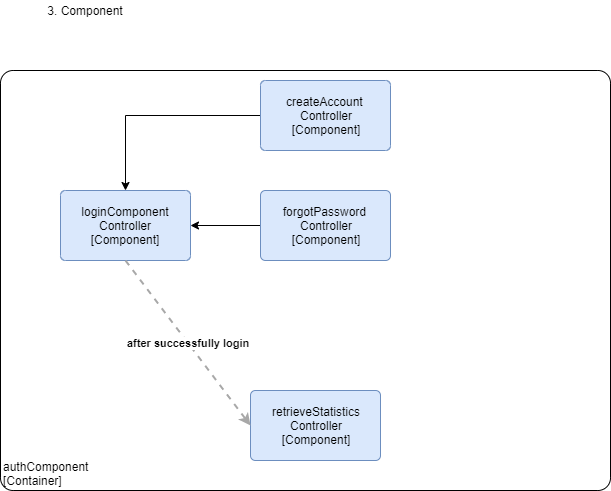

The diagram above was exported from draw.io. Its source (the exported page's mxGraphModel, read from the mxfile embedded in the PNG):
<mxGraphModel dx="1422" dy="794" grid="1" gridSize="10" guides="1" tooltips="1" connect="1" arrows="1" fold="1" page="1" pageScale="1" pageWidth="850" pageHeight="1100" math="0" shadow="0">
  <root>
    <mxCell id="0" />
    <mxCell id="1" parent="0" />
    <object label="&lt;div style=&quot;text-align: left&quot;&gt;authComponent&lt;/div&gt;&lt;div style=&quot;text-align: left&quot;&gt;[Container]&lt;/div&gt;" placeholders="1" c4Name="authComponent" c4Type="ExecutionEnvironment" c4Application="Container" id="EntDzMMjcFC2ElWjtrLu-18">
      <mxCell style="rounded=1;whiteSpace=wrap;html=1;labelBackgroundColor=none;fillColor=#ffffff;fontColor=#000000;align=left;arcSize=3;strokeColor=#000000;verticalAlign=bottom;" vertex="1" parent="1">
        <mxGeometry x="20" y="150" width="610" height="420" as="geometry" />
        <C4ExecutionEnvironment as="c4" />
      </mxCell>
    </object>
    <mxCell id="EntDzMMjcFC2ElWjtrLu-24" value="" style="edgeStyle=orthogonalEdgeStyle;rounded=0;orthogonalLoop=1;jettySize=auto;html=1;" edge="1" parent="1" source="EntDzMMjcFC2ElWjtrLu-23" target="EntDzMMjcFC2ElWjtrLu-19">
      <mxGeometry relative="1" as="geometry" />
    </mxCell>
    <object label="&lt;span&gt;loginComponent &lt;br&gt;Controller&lt;br&gt;&lt;/span&gt;&lt;div&gt;[Component]&lt;/div&gt;" placeholders="1" c4Name="loginComponent" c4Type="Component" c4Technology="" c4Description="Allow user to signin into ACAV" id="EntDzMMjcFC2ElWjtrLu-19">
      <mxCell style="rounded=1;whiteSpace=wrap;html=1;labelBackgroundColor=none;fillColor=#dae8fc;fontColor=#000000;align=center;arcSize=7;strokeColor=#6c8ebf;" vertex="1" parent="1">
        <mxGeometry x="80" y="270" width="130" height="70" as="geometry" />
        <C4Component as="c4" />
      </mxCell>
    </object>
    <object label="&lt;span&gt;retrieveStatistics&lt;/span&gt;&lt;div&gt;Controller&lt;/div&gt;&lt;div&gt;[Component&lt;span&gt;]&lt;/span&gt;&lt;/div&gt;" placeholders="1" c4Name="retrieveStatistics" c4Type="Component" c4Technology="" c4Description="Allow user to signin into ACAV" id="EntDzMMjcFC2ElWjtrLu-25">
      <mxCell style="rounded=1;whiteSpace=wrap;html=1;labelBackgroundColor=none;fillColor=#dae8fc;fontColor=#000000;align=center;arcSize=7;strokeColor=#6c8ebf;" vertex="1" parent="1">
        <mxGeometry x="270" y="470" width="130" height="70" as="geometry" />
        <C4Component as="c4" />
      </mxCell>
    </object>
    <object label="&lt;span&gt;forgotPassword&amp;nbsp;&lt;br&gt;Controller&lt;br&gt;&lt;/span&gt;&lt;div&gt;[Component]&lt;/div&gt;" placeholders="1" c4Name="loginComponent" c4Type="Component" c4Technology="" c4Description="Allow user to signin into ACAV" id="EntDzMMjcFC2ElWjtrLu-23">
      <mxCell style="rounded=1;whiteSpace=wrap;html=1;labelBackgroundColor=none;fillColor=#dae8fc;fontColor=#000000;align=center;arcSize=7;strokeColor=#6c8ebf;" vertex="1" parent="1">
        <mxGeometry x="280" y="270" width="130" height="70" as="geometry" />
        <C4Component as="c4" />
      </mxCell>
    </object>
    <mxCell id="EntDzMMjcFC2ElWjtrLu-22" value="" style="edgeStyle=orthogonalEdgeStyle;rounded=0;orthogonalLoop=1;jettySize=auto;html=1;entryX=0.5;entryY=0;entryDx=0;entryDy=0;" edge="1" parent="1" source="EntDzMMjcFC2ElWjtrLu-20" target="EntDzMMjcFC2ElWjtrLu-19">
      <mxGeometry relative="1" as="geometry" />
    </mxCell>
    <object label="&lt;span&gt;createAccount&amp;nbsp;&lt;br&gt;Controller&lt;br&gt;&lt;/span&gt;&lt;div&gt;[Component]&lt;/div&gt;" placeholders="1" c4Name="loginComponent" c4Type="Component" c4Technology="" c4Description="Allow user to signin into ACAV" id="EntDzMMjcFC2ElWjtrLu-20">
      <mxCell style="rounded=1;whiteSpace=wrap;html=1;labelBackgroundColor=none;fillColor=#dae8fc;fontColor=#000000;align=center;arcSize=7;strokeColor=#6c8ebf;" vertex="1" parent="1">
        <mxGeometry x="280" y="160" width="130" height="70" as="geometry" />
        <C4Component as="c4" />
      </mxCell>
    </object>
    <object label="&lt;div style=&quot;text-align: left&quot;&gt;&lt;div style=&quot;text-align: center&quot;&gt;&lt;b&gt;after successfully login&lt;/b&gt;&lt;/div&gt;&lt;/div&gt;" c4Type="Relationship" c4Description="after successfully login" c4Technology="" id="EntDzMMjcFC2ElWjtrLu-27">
      <mxCell style="edgeStyle=none;rounded=0;html=1;entryX=0;entryY=0.5;jettySize=auto;orthogonalLoop=1;strokeColor=#A8A8A8;strokeWidth=2;fontColor=#000000;jumpStyle=none;dashed=1;exitX=0.5;exitY=1;exitDx=0;exitDy=0;entryDx=0;entryDy=0;" edge="1" parent="1" source="EntDzMMjcFC2ElWjtrLu-19" target="EntDzMMjcFC2ElWjtrLu-25">
        <mxGeometry width="160" relative="1" as="geometry">
          <mxPoint x="20" y="670" as="sourcePoint" />
          <mxPoint x="180" y="670" as="targetPoint" />
        </mxGeometry>
        <C4Relationship as="c4" />
      </mxCell>
    </object>
    <mxCell id="EntDzMMjcFC2ElWjtrLu-28" value="3. Component" style="text;html=1;strokeColor=none;fillColor=none;align=center;verticalAlign=middle;whiteSpace=wrap;rounded=0;" vertex="1" parent="1">
      <mxGeometry x="50" y="80" width="110" height="20" as="geometry" />
    </mxCell>
  </root>
</mxGraphModel>